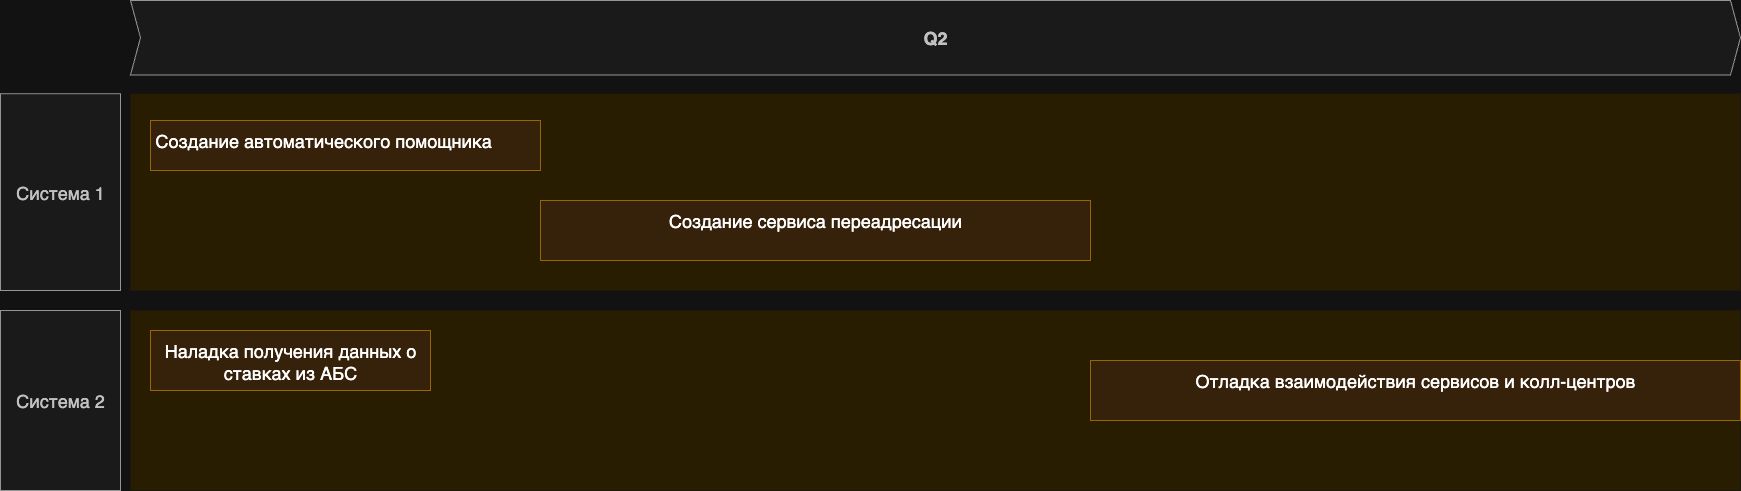

The diagram above was exported from draw.io. Its source (the exported page's mxGraphModel, read from the mxfile embedded in the PNG):
<mxGraphModel dx="4302" dy="3024" grid="1" gridSize="10" guides="1" tooltips="1" connect="1" arrows="1" fold="1" page="1" pageScale="1" pageWidth="3300" pageHeight="2339" math="0" shadow="0">
  <root>
    <mxCell id="3D7FDG2aXA9G618_Kong-0" />
    <mxCell id="3D7FDG2aXA9G618_Kong-1" parent="3D7FDG2aXA9G618_Kong-0" />
    <mxCell id="wGroBH12Sy7-OgBsN0fJ-2" value="" style="shape=rect;fillColor=#fff2cc;strokeColor=none;fontSize=24;html=1;whiteSpace=wrap;align=left;verticalAlign=top;spacing=5;rounded=0;" parent="3D7FDG2aXA9G618_Kong-1" vertex="1">
      <mxGeometry x="-2500" y="-930" width="1610" height="180" as="geometry" />
    </mxCell>
    <mxCell id="wGroBH12Sy7-OgBsN0fJ-4" value="" style="shape=rect;fillColor=#fff2cc;strokeColor=none;fontSize=24;html=1;whiteSpace=wrap;align=left;verticalAlign=top;spacing=5;rounded=0;" parent="3D7FDG2aXA9G618_Kong-1" vertex="1">
      <mxGeometry x="-2500" y="-1146.8" width="1610" height="196.8" as="geometry" />
    </mxCell>
    <mxCell id="wGroBH12Sy7-OgBsN0fJ-5" value="Создание автоматического помощника" style="shape=rect;fillColor=#ffe6cc;strokeColor=#d79b00;fontSize=18;html=1;whiteSpace=wrap;align=left;verticalAlign=top;spacing=5;rounded=0;" parent="3D7FDG2aXA9G618_Kong-1" vertex="1">
      <mxGeometry x="-2480" y="-1120" width="390" height="50" as="geometry" />
    </mxCell>
    <mxCell id="wGroBH12Sy7-OgBsN0fJ-6" value="&lt;span style=&quot;text-align: left;&quot;&gt;Создание сервиса переадресации&lt;/span&gt;" style="shape=rect;fillColor=#ffe6cc;strokeColor=#d79b00;fontSize=18;html=1;whiteSpace=wrap;align=center;verticalAlign=top;spacing=5;rounded=0;" parent="3D7FDG2aXA9G618_Kong-1" vertex="1">
      <mxGeometry x="-2090" y="-1040" width="550" height="60" as="geometry" />
    </mxCell>
    <mxCell id="wGroBH12Sy7-OgBsN0fJ-7" value="Система 1" style="rounded=0;whiteSpace=wrap;html=1;fillColor=#f5f5f5;fontColor=#333333;strokeColor=#666666;fontSize=18;" parent="3D7FDG2aXA9G618_Kong-1" vertex="1">
      <mxGeometry x="-2630" y="-1146.8" width="120" height="196.8" as="geometry" />
    </mxCell>
    <mxCell id="wGroBH12Sy7-OgBsN0fJ-8" value="Система 2" style="rounded=0;whiteSpace=wrap;html=1;fillColor=#f5f5f5;fontColor=#333333;strokeColor=#666666;fontSize=18;" parent="3D7FDG2aXA9G618_Kong-1" vertex="1">
      <mxGeometry x="-2630" y="-930" width="120" height="180" as="geometry" />
    </mxCell>
    <mxCell id="wGroBH12Sy7-OgBsN0fJ-9" value="Q2" style="shape=step;perimeter=stepPerimeter;whiteSpace=wrap;html=1;fixedSize=1;size=10;fillColor=#f5f5f5;strokeColor=#666666;fontSize=18;fontStyle=1;align=center;rounded=0;fontColor=#333333;" parent="3D7FDG2aXA9G618_Kong-1" vertex="1">
      <mxGeometry x="-2500" y="-1240" width="1610" height="74.4" as="geometry" />
    </mxCell>
    <mxCell id="wGroBH12Sy7-OgBsN0fJ-11" value="Отладка взаимодействия сервисов и колл-центров" style="shape=rect;fillColor=#ffe6cc;strokeColor=#d79b00;fontSize=18;html=1;whiteSpace=wrap;align=center;verticalAlign=top;spacing=5;rounded=0;" parent="3D7FDG2aXA9G618_Kong-1" vertex="1">
      <mxGeometry x="-1540" y="-880" width="650" height="60" as="geometry" />
    </mxCell>
    <mxCell id="wGroBH12Sy7-OgBsN0fJ-15" value="Наладка получения данных о ставках из АБС" style="shape=rect;fillColor=#ffe6cc;strokeColor=#d79b00;fontSize=18;html=1;whiteSpace=wrap;align=center;verticalAlign=top;spacing=5;rounded=0;" parent="3D7FDG2aXA9G618_Kong-1" vertex="1">
      <mxGeometry x="-2480" y="-910" width="280" height="60" as="geometry" />
    </mxCell>
  </root>
</mxGraphModel>